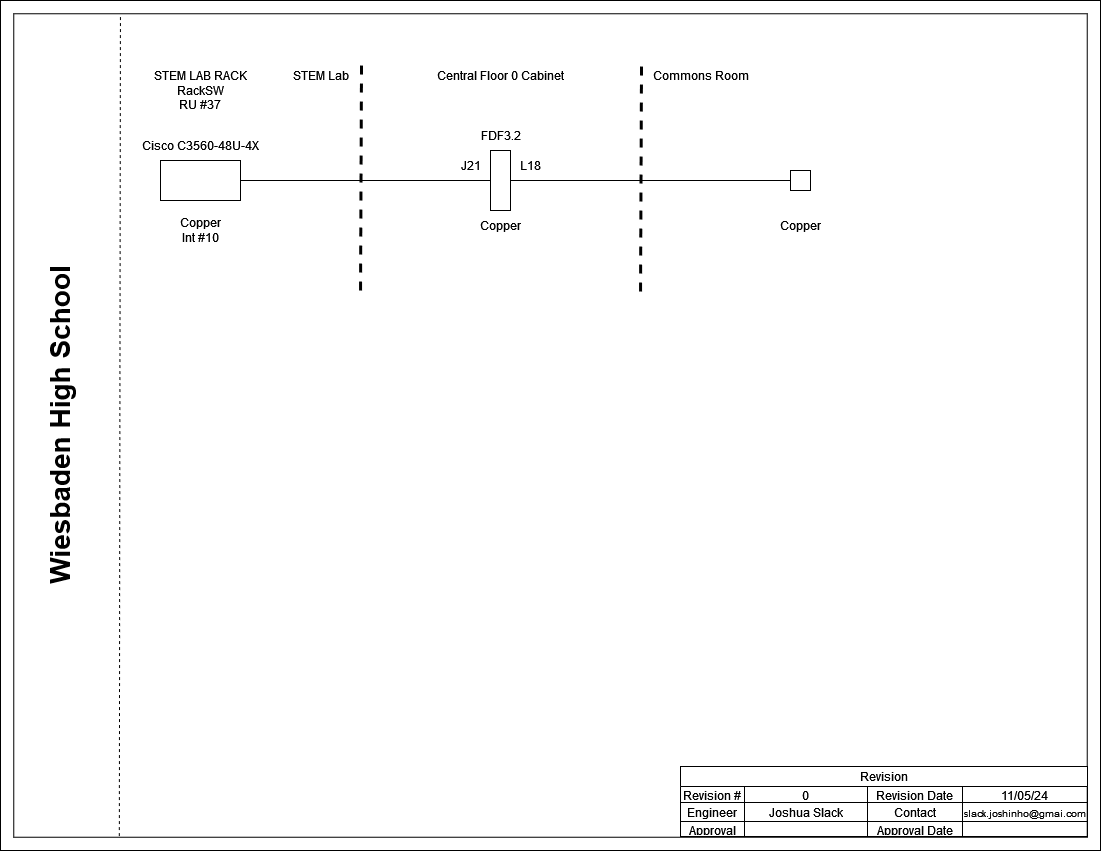

The diagram above was exported from draw.io. Its source (the exported page's mxGraphModel, read from the mxfile embedded in the PNG):
<mxGraphModel dx="1155" dy="571" grid="1" gridSize="10" guides="1" tooltips="1" connect="1" arrows="1" fold="1" page="1" pageScale="1" pageWidth="1100" pageHeight="850" background="#FFFFFF" math="0" shadow="0">
  <root>
    <mxCell id="0" />
    <mxCell id="1" parent="0" />
    <mxCell id="MUrg43U6MPY7vz16mHyu-1" value="" style="verticalLabelPosition=bottom;verticalAlign=top;html=1;shape=mxgraph.basic.frame;dx=13.26;whiteSpace=wrap;" vertex="1" parent="1">
      <mxGeometry width="1100" height="850" as="geometry" />
    </mxCell>
    <mxCell id="MUrg43U6MPY7vz16mHyu-12" value="Revision" style="shape=table;startSize=20;container=1;collapsible=0;childLayout=tableLayout;strokeColor=default;fontSize=12;" vertex="1" parent="1">
      <mxGeometry x="680" y="766" width="407" height="70" as="geometry" />
    </mxCell>
    <mxCell id="MUrg43U6MPY7vz16mHyu-13" value="" style="shape=tableRow;horizontal=0;startSize=0;swimlaneHead=0;swimlaneBody=0;strokeColor=inherit;top=0;left=0;bottom=0;right=0;collapsible=0;dropTarget=0;fillColor=none;points=[[0,0.5],[1,0.5]];portConstraint=eastwest;fontSize=12;" vertex="1" parent="MUrg43U6MPY7vz16mHyu-12">
      <mxGeometry y="20" width="407" height="16" as="geometry" />
    </mxCell>
    <mxCell id="MUrg43U6MPY7vz16mHyu-14" value="Revision #" style="shape=partialRectangle;html=1;whiteSpace=wrap;connectable=0;strokeColor=inherit;overflow=hidden;fillColor=none;top=0;left=0;bottom=0;right=0;pointerEvents=1;fontSize=12;" vertex="1" parent="MUrg43U6MPY7vz16mHyu-13">
      <mxGeometry width="64" height="16" as="geometry">
        <mxRectangle width="64" height="16" as="alternateBounds" />
      </mxGeometry>
    </mxCell>
    <mxCell id="MUrg43U6MPY7vz16mHyu-15" value="0" style="shape=partialRectangle;html=1;whiteSpace=wrap;connectable=0;strokeColor=inherit;overflow=hidden;fillColor=none;top=0;left=0;bottom=0;right=0;pointerEvents=1;fontSize=12;" vertex="1" parent="MUrg43U6MPY7vz16mHyu-13">
      <mxGeometry x="64" width="123" height="16" as="geometry">
        <mxRectangle width="123" height="16" as="alternateBounds" />
      </mxGeometry>
    </mxCell>
    <mxCell id="MUrg43U6MPY7vz16mHyu-16" value="Revision Date" style="shape=partialRectangle;html=1;whiteSpace=wrap;connectable=0;strokeColor=inherit;overflow=hidden;fillColor=none;top=0;left=0;bottom=0;right=0;pointerEvents=1;fontSize=12;" vertex="1" parent="MUrg43U6MPY7vz16mHyu-13">
      <mxGeometry x="187" width="95" height="16" as="geometry">
        <mxRectangle width="95" height="16" as="alternateBounds" />
      </mxGeometry>
    </mxCell>
    <mxCell id="MUrg43U6MPY7vz16mHyu-17" value="11/05/24" style="shape=partialRectangle;html=1;whiteSpace=wrap;connectable=0;strokeColor=inherit;overflow=hidden;fillColor=none;top=0;left=0;bottom=0;right=0;pointerEvents=1;fontSize=12;" vertex="1" parent="MUrg43U6MPY7vz16mHyu-13">
      <mxGeometry x="282" width="125" height="16" as="geometry">
        <mxRectangle width="125" height="16" as="alternateBounds" />
      </mxGeometry>
    </mxCell>
    <mxCell id="MUrg43U6MPY7vz16mHyu-18" value="" style="shape=tableRow;horizontal=0;startSize=0;swimlaneHead=0;swimlaneBody=0;strokeColor=inherit;top=0;left=0;bottom=0;right=0;collapsible=0;dropTarget=0;fillColor=none;points=[[0,0.5],[1,0.5]];portConstraint=eastwest;fontSize=12;" vertex="1" parent="MUrg43U6MPY7vz16mHyu-12">
      <mxGeometry y="36" width="407" height="19" as="geometry" />
    </mxCell>
    <mxCell id="MUrg43U6MPY7vz16mHyu-19" value="Engineer" style="shape=partialRectangle;html=1;whiteSpace=wrap;connectable=0;strokeColor=inherit;overflow=hidden;fillColor=none;top=0;left=0;bottom=0;right=0;pointerEvents=1;fontSize=12;" vertex="1" parent="MUrg43U6MPY7vz16mHyu-18">
      <mxGeometry width="64" height="19" as="geometry">
        <mxRectangle width="64" height="19" as="alternateBounds" />
      </mxGeometry>
    </mxCell>
    <mxCell id="MUrg43U6MPY7vz16mHyu-20" value="Joshua Slack" style="shape=partialRectangle;html=1;whiteSpace=wrap;connectable=0;strokeColor=inherit;overflow=hidden;fillColor=none;top=0;left=0;bottom=0;right=0;pointerEvents=1;fontSize=12;" vertex="1" parent="MUrg43U6MPY7vz16mHyu-18">
      <mxGeometry x="64" width="123" height="19" as="geometry">
        <mxRectangle width="123" height="19" as="alternateBounds" />
      </mxGeometry>
    </mxCell>
    <mxCell id="MUrg43U6MPY7vz16mHyu-21" value="Contact" style="shape=partialRectangle;html=1;whiteSpace=wrap;connectable=0;strokeColor=inherit;overflow=hidden;fillColor=none;top=0;left=0;bottom=0;right=0;pointerEvents=1;fontSize=12;" vertex="1" parent="MUrg43U6MPY7vz16mHyu-18">
      <mxGeometry x="187" width="95" height="19" as="geometry">
        <mxRectangle width="95" height="19" as="alternateBounds" />
      </mxGeometry>
    </mxCell>
    <mxCell id="MUrg43U6MPY7vz16mHyu-22" value="&lt;font style=&quot;font-size: 10px;&quot;&gt;slack.joshinho@gmai.com&lt;/font&gt;" style="shape=partialRectangle;html=1;whiteSpace=wrap;connectable=0;strokeColor=inherit;overflow=hidden;fillColor=none;top=0;left=0;bottom=0;right=0;pointerEvents=1;fontSize=12;" vertex="1" parent="MUrg43U6MPY7vz16mHyu-18">
      <mxGeometry x="282" width="125" height="19" as="geometry">
        <mxRectangle width="125" height="19" as="alternateBounds" />
      </mxGeometry>
    </mxCell>
    <mxCell id="MUrg43U6MPY7vz16mHyu-23" value="" style="shape=tableRow;horizontal=0;startSize=0;swimlaneHead=0;swimlaneBody=0;strokeColor=inherit;top=0;left=0;bottom=0;right=0;collapsible=0;dropTarget=0;fillColor=none;points=[[0,0.5],[1,0.5]];portConstraint=eastwest;fontSize=12;" vertex="1" parent="MUrg43U6MPY7vz16mHyu-12">
      <mxGeometry y="55" width="407" height="15" as="geometry" />
    </mxCell>
    <mxCell id="MUrg43U6MPY7vz16mHyu-24" value="Approval" style="shape=partialRectangle;html=1;whiteSpace=wrap;connectable=0;strokeColor=inherit;overflow=hidden;fillColor=none;top=0;left=0;bottom=0;right=0;pointerEvents=1;fontSize=12;" vertex="1" parent="MUrg43U6MPY7vz16mHyu-23">
      <mxGeometry width="64" height="15" as="geometry">
        <mxRectangle width="64" height="15" as="alternateBounds" />
      </mxGeometry>
    </mxCell>
    <mxCell id="MUrg43U6MPY7vz16mHyu-25" value="" style="shape=partialRectangle;html=1;whiteSpace=wrap;connectable=0;strokeColor=inherit;overflow=hidden;fillColor=none;top=0;left=0;bottom=0;right=0;pointerEvents=1;fontSize=12;" vertex="1" parent="MUrg43U6MPY7vz16mHyu-23">
      <mxGeometry x="64" width="123" height="15" as="geometry">
        <mxRectangle width="123" height="15" as="alternateBounds" />
      </mxGeometry>
    </mxCell>
    <mxCell id="MUrg43U6MPY7vz16mHyu-26" value="Approval Date" style="shape=partialRectangle;html=1;whiteSpace=wrap;connectable=0;strokeColor=inherit;overflow=hidden;fillColor=none;top=0;left=0;bottom=0;right=0;pointerEvents=1;fontSize=12;" vertex="1" parent="MUrg43U6MPY7vz16mHyu-23">
      <mxGeometry x="187" width="95" height="15" as="geometry">
        <mxRectangle width="95" height="15" as="alternateBounds" />
      </mxGeometry>
    </mxCell>
    <mxCell id="MUrg43U6MPY7vz16mHyu-27" value="" style="shape=partialRectangle;html=1;whiteSpace=wrap;connectable=0;strokeColor=inherit;overflow=hidden;fillColor=none;top=0;left=0;bottom=0;right=0;pointerEvents=1;fontSize=12;" vertex="1" parent="MUrg43U6MPY7vz16mHyu-23">
      <mxGeometry x="282" width="125" height="15" as="geometry">
        <mxRectangle width="125" height="15" as="alternateBounds" />
      </mxGeometry>
    </mxCell>
    <mxCell id="MUrg43U6MPY7vz16mHyu-29" value="" style="endArrow=none;dashed=1;html=1;rounded=0;entryX=0.109;entryY=0.016;entryDx=0;entryDy=0;entryPerimeter=0;exitX=0.108;exitY=0.983;exitDx=0;exitDy=0;exitPerimeter=0;" edge="1" parent="1" source="MUrg43U6MPY7vz16mHyu-1" target="MUrg43U6MPY7vz16mHyu-1">
      <mxGeometry width="50" height="50" relative="1" as="geometry">
        <mxPoint x="-10" y="570" as="sourcePoint" />
        <mxPoint x="130" y="20" as="targetPoint" />
      </mxGeometry>
    </mxCell>
    <mxCell id="MUrg43U6MPY7vz16mHyu-30" value="Wiesbaden High School" style="text;html=1;align=center;verticalAlign=middle;resizable=0;points=[];autosize=1;strokeColor=none;fillColor=none;fontSize=28;rotation=-90;fontStyle=1" vertex="1" parent="1">
      <mxGeometry x="-100" y="400" width="320" height="50" as="geometry" />
    </mxCell>
    <mxCell id="MUrg43U6MPY7vz16mHyu-42" style="edgeStyle=orthogonalEdgeStyle;rounded=0;orthogonalLoop=1;jettySize=auto;html=1;exitX=1;exitY=0.5;exitDx=0;exitDy=0;entryX=0;entryY=0.5;entryDx=0;entryDy=0;startArrow=none;startFill=0;endArrow=none;endFill=0;" edge="1" parent="1" source="MUrg43U6MPY7vz16mHyu-31" target="MUrg43U6MPY7vz16mHyu-35">
      <mxGeometry relative="1" as="geometry" />
    </mxCell>
    <mxCell id="MUrg43U6MPY7vz16mHyu-31" value="" style="rounded=0;whiteSpace=wrap;html=1;" vertex="1" parent="1">
      <mxGeometry x="160" y="160" width="80" height="40" as="geometry" />
    </mxCell>
    <mxCell id="MUrg43U6MPY7vz16mHyu-32" value="Cisco C3560-48U-4X" style="text;html=1;align=center;verticalAlign=middle;resizable=0;points=[];autosize=1;strokeColor=none;fillColor=none;" vertex="1" parent="1">
      <mxGeometry x="130" y="130" width="140" height="30" as="geometry" />
    </mxCell>
    <mxCell id="MUrg43U6MPY7vz16mHyu-33" value="&lt;div&gt;STEM LAB RACK&lt;br&gt;&lt;/div&gt;&lt;div&gt;RackSW&lt;/div&gt;&lt;div&gt;RU #37&lt;br&gt;&lt;/div&gt;" style="text;html=1;align=center;verticalAlign=middle;resizable=0;points=[];autosize=1;strokeColor=none;fillColor=none;" vertex="1" parent="1">
      <mxGeometry x="140" y="60" width="120" height="60" as="geometry" />
    </mxCell>
    <mxCell id="MUrg43U6MPY7vz16mHyu-34" value="&lt;div&gt;Copper&lt;/div&gt;&lt;div&gt;Int #10&lt;br&gt;&lt;/div&gt;" style="text;html=1;align=center;verticalAlign=middle;resizable=0;points=[];autosize=1;strokeColor=none;fillColor=none;" vertex="1" parent="1">
      <mxGeometry x="170" y="210" width="60" height="40" as="geometry" />
    </mxCell>
    <mxCell id="MUrg43U6MPY7vz16mHyu-43" style="edgeStyle=orthogonalEdgeStyle;rounded=0;orthogonalLoop=1;jettySize=auto;html=1;exitX=1;exitY=0.5;exitDx=0;exitDy=0;entryX=0;entryY=0.5;entryDx=0;entryDy=0;endArrow=none;endFill=0;" edge="1" parent="1" source="MUrg43U6MPY7vz16mHyu-35" target="MUrg43U6MPY7vz16mHyu-39">
      <mxGeometry relative="1" as="geometry" />
    </mxCell>
    <mxCell id="MUrg43U6MPY7vz16mHyu-35" value="" style="rounded=0;whiteSpace=wrap;html=1;" vertex="1" parent="1">
      <mxGeometry x="490" y="150" width="20" height="60" as="geometry" />
    </mxCell>
    <mxCell id="MUrg43U6MPY7vz16mHyu-36" value="Copper" style="text;html=1;align=center;verticalAlign=middle;resizable=0;points=[];autosize=1;strokeColor=none;fillColor=none;" vertex="1" parent="1">
      <mxGeometry x="470" y="210" width="60" height="30" as="geometry" />
    </mxCell>
    <mxCell id="MUrg43U6MPY7vz16mHyu-39" value="" style="rounded=0;whiteSpace=wrap;html=1;" vertex="1" parent="1">
      <mxGeometry x="790" y="170" width="20" height="20" as="geometry" />
    </mxCell>
    <mxCell id="MUrg43U6MPY7vz16mHyu-40" value="Copper" style="text;html=1;align=center;verticalAlign=middle;resizable=0;points=[];autosize=1;strokeColor=none;fillColor=none;" vertex="1" parent="1">
      <mxGeometry x="770" y="210" width="60" height="30" as="geometry" />
    </mxCell>
    <mxCell id="MUrg43U6MPY7vz16mHyu-44" value="STEM Lab" style="text;html=1;align=center;verticalAlign=middle;resizable=0;points=[];autosize=1;strokeColor=none;fillColor=none;" vertex="1" parent="1">
      <mxGeometry x="280" y="60" width="80" height="30" as="geometry" />
    </mxCell>
    <mxCell id="MUrg43U6MPY7vz16mHyu-46" value="" style="endArrow=none;dashed=1;html=1;rounded=0;strokeWidth=3;" edge="1" parent="1">
      <mxGeometry width="50" height="50" relative="1" as="geometry">
        <mxPoint x="360" y="290" as="sourcePoint" />
        <mxPoint x="361" y="60" as="targetPoint" />
      </mxGeometry>
    </mxCell>
    <mxCell id="MUrg43U6MPY7vz16mHyu-47" value="" style="endArrow=none;dashed=1;html=1;rounded=0;strokeWidth=3;" edge="1" parent="1">
      <mxGeometry width="50" height="50" relative="1" as="geometry">
        <mxPoint x="640" y="291" as="sourcePoint" />
        <mxPoint x="641" y="61" as="targetPoint" />
      </mxGeometry>
    </mxCell>
    <mxCell id="MUrg43U6MPY7vz16mHyu-49" value="Central Floor 0 Cabinet" style="text;html=1;align=center;verticalAlign=middle;resizable=0;points=[];autosize=1;strokeColor=none;fillColor=none;" vertex="1" parent="1">
      <mxGeometry x="425" y="60" width="150" height="30" as="geometry" />
    </mxCell>
    <mxCell id="MUrg43U6MPY7vz16mHyu-51" value="Commons Room" style="text;html=1;align=center;verticalAlign=middle;resizable=0;points=[];autosize=1;strokeColor=none;fillColor=none;" vertex="1" parent="1">
      <mxGeometry x="640" y="60" width="120" height="30" as="geometry" />
    </mxCell>
    <mxCell id="dhuxzqDh11PT63aq4lUp-1" value="J21" style="text;html=1;align=center;verticalAlign=middle;resizable=0;points=[];autosize=1;strokeColor=none;fillColor=none;" vertex="1" parent="1">
      <mxGeometry x="450" y="150" width="40" height="30" as="geometry" />
    </mxCell>
    <mxCell id="dhuxzqDh11PT63aq4lUp-2" value="L18" style="text;html=1;align=center;verticalAlign=middle;resizable=0;points=[];autosize=1;strokeColor=none;fillColor=none;" vertex="1" parent="1">
      <mxGeometry x="510" y="150" width="40" height="30" as="geometry" />
    </mxCell>
    <mxCell id="dhuxzqDh11PT63aq4lUp-3" value="&lt;div&gt;FDF3.2&lt;br&gt;&lt;/div&gt;" style="text;html=1;align=center;verticalAlign=middle;resizable=0;points=[];autosize=1;strokeColor=none;fillColor=none;" vertex="1" parent="1">
      <mxGeometry x="470" y="120" width="60" height="30" as="geometry" />
    </mxCell>
  </root>
</mxGraphModel>